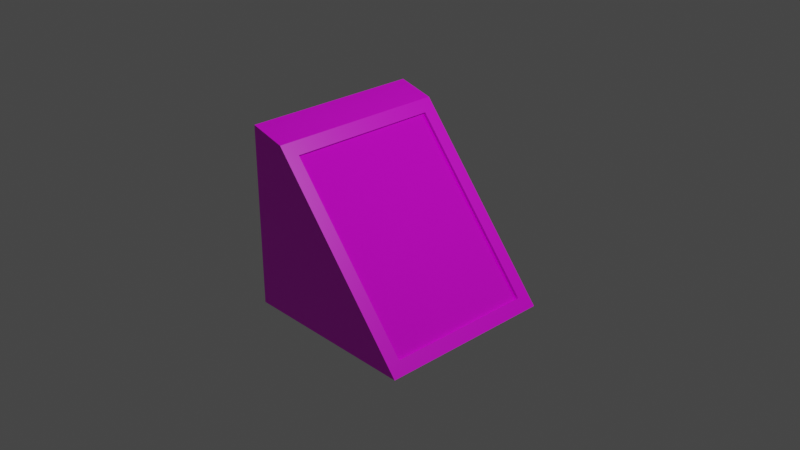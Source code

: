 # Source: console.blend  (saved by Blender 2.93.20; exported with 4.5.12 LTS)
import bpy
from mathutils import Matrix  # noqa: F401  (used for matrix-valued properties, if any)

bpy.ops.wm.read_factory_settings(use_empty=True)
scene = bpy.context.scene
scene.name = 'Scene'

# ---- collections
col_collection = bpy.data.collections.new('Collection'); scene.collection.children.link(col_collection)

# ---- images (referenced by path relative to the original .blend; pixels are not part of the script)
import os
ASSET_DIR = os.environ.get("B2B_ASSET_DIR", "")  # directory of the original .blend (textures are referenced by path, not embedded)
HERE = os.path.dirname(os.path.abspath(__file__))  # packed textures are extracted next to this script under _unpacked/

def load_image(name, relpath, width, height, colorspace="sRGB"):
    """Load a texture the original file referenced (path relative to the .blend, or extracted next to this script)."""
    p = next((c for c in (os.path.join(HERE, relpath), os.path.join(ASSET_DIR, relpath)) if relpath and os.path.exists(c)), "")
    if p:
        img = bpy.data.images.load(p, check_existing=True)
        img.name = name
    else:  # same state as the original file: an image datablock whose file is absent (Cycles renders it pink)
        img = bpy.data.images.new(name, width, height)
        img.source = "FILE"
        img.filepath = "//" + (relpath or name)
    img.colorspace_settings.name = colorspace
    return img
img_box_albedo = load_image('box_albedo', '', 1024, 1024, 'sRGB')
img_albedo = load_image('albedo', '', 1024, 1024, 'sRGB')

# ---- materials (node trees are filled in below, after node groups)
mat_box = bpy.data.materials.new('box')
mat_box.alpha_threshold = 0.0
mat_box.use_transparent_shadow = False
mat_box.line_color = (0.0, 0.0, 0.0, 1.0)
mat_screen = bpy.data.materials.new('screen')
mat_screen.use_transparent_shadow = False

# ---- material node trees
mat_box.use_nodes = True; mat_box.node_tree.nodes.clear()
_N = mat_box.node_tree.nodes; _L = mat_box.node_tree.links
n0 = _N.new('ShaderNodeOutputMaterial'); n0.name = 'Material Output'; n0.location = (300, 300)
n1 = _N.new('ShaderNodeBsdfPrincipled'); n1.name = 'Principled BSDF'; n1.location = (10, 300)
n1.distribution = 'GGX'
n1.subsurface_method = 'BURLEY'
n1.inputs[2].default_value = 0.4
n1.inputs[3].default_value = 1.45
n1.inputs[27].default_value = (0.0, 0.0, 0.0, 1.0)
n1.inputs[28].default_value = 1.0
n2 = _N.new('ShaderNodeTexImage'); n2.name = 'Image Texture'; n2.location = (-690, 275)
n2.image = img_box_albedo
_L.new(n1.outputs[0], n0.inputs[0])
_L.new(n2.outputs[0], n1.inputs[0])
n0.is_active_output = True
mat_screen.use_nodes = True; mat_screen.node_tree.nodes.clear()
_N = mat_screen.node_tree.nodes; _L = mat_screen.node_tree.links
n0 = _N.new('ShaderNodeBsdfPrincipled'); n0.name = 'Principled BSDF'; n0.location = (10, 300)
n0.distribution = 'GGX'
n0.subsurface_method = 'BURLEY'
n0.inputs[2].default_value = 0.0
n0.inputs[3].default_value = 1.45
n0.inputs[13].default_value = 1.0
n0.inputs[27].default_value = (0.0, 0.0, 0.0, 1.0)
n0.inputs[28].default_value = 1.0
n1 = _N.new('ShaderNodeOutputMaterial'); n1.name = 'Material Output'; n1.location = (300, 300)
n2 = _N.new('ShaderNodeTexImage'); n2.name = 'Image Texture'; n2.location = (-519, 211)
n2.image = img_albedo
_L.new(n0.outputs[0], n1.inputs[0])
_L.new(n2.outputs[0], n0.inputs[0])
n1.is_active_output = True

# ---- world
world_world = bpy.data.worlds.new('World'); scene.world = world_world
world_world.use_nodes = True; world_world.node_tree.nodes.clear()
_N = world_world.node_tree.nodes; _L = world_world.node_tree.links
n0 = _N.new('ShaderNodeOutputWorld'); n0.name = 'World Output'; n0.location = (300, 300)
n1 = _N.new('ShaderNodeBackground'); n1.name = 'Background'; n1.location = (10, 300)
n1.inputs[0].default_value = (0.05088, 0.05088, 0.05088, 1.0)
_L.new(n1.outputs[0], n0.inputs[0])
n0.is_active_output = True
world_world.color = (0.05088, 0.05088, 0.05088)
world_world.use_sun_shadow = False
world_world.sun_shadow_jitter_overblur = 0.0

# ---- cameras
cam_camera = bpy.data.cameras.new('Camera')
cam_camera.clip_end = 100.0
cam_camera.ortho_scale = 7.314

# ---- lights
light_light = bpy.data.lights.new('Light', 'POINT')
light_light.transmission_factor = 0.0
light_light.energy = 1000.0
light_light.shadow_soft_size = 0.1
light_light.shadow_maximum_resolution = 0.006
light_light.use_absolute_resolution = True

# ---- meshes
me_cube = bpy.data.meshes.new('Cube')
me_cube.from_pydata([(-0.5052, 0.8529, 0.7875), (0.9052, 0.8529, -0.8875), (-0.5052, -0.8529, 0.7875), (0.9052, -0.8529, -0.8875), (-1.0, 1.0, 1.0), (-1.0, 1.0, -1.0), (-1.0, -1.0, 1.0), (-1.0, -1.0, -1.0), (-0.6, 1.0, 0.9), (1.0, 1.0, -1.0), (-0.6, -1.0, 0.9), (1.0, -1.0, -1.0), (-0.5296, 0.8529, 0.7669), (0.8809, 0.8529, -0.908), (-0.5296, -0.8529, 0.7669), (0.8809, -0.8529, -0.908)], [], [(8, 4, 6, 10), (11, 10, 6, 7), (7, 6, 4, 5), (5, 9, 11, 7), (0, 2, 14, 12), (5, 4, 8, 9), (0, 1, 9, 8), (3, 2, 10, 11), (2, 0, 8, 10), (1, 3, 11, 9), (13, 12, 14, 15), (1, 0, 12, 13), (3, 1, 13, 15), (2, 3, 15, 14)])
me_cube.polygons.foreach_set('material_index', [0, 0, 0, 0, 0, 0, 0, 0, 0, 0, 1, 0, 0, 0])
_uv = me_cube.uv_layers.new(name='UVMap')
_uv.uv.foreach_set('vector', [0.3127, 0.6873, 0.3127, 0.7475, 0.02063, 0.7475, 0.02063, 0.6873, 0.354, 0.3127, 0.5876, 0.03524, 0.646, 0.02063, 0.646, 0.3127, 0.3127, 0.02063, 0.3127, 0.3127, 0.02063, 0.3127, 0.02063, 0.02063, 0.02063, 0.646, 0.02063, 0.354, 0.3127, 0.354, 0.3127, 0.646, 0.4003, 0.9364, 0.4003, 0.6873, 0.405, 0.6873, 0.405, 0.9364, 0.646, 0.646, 0.354, 0.646, 0.3686, 0.5876, 0.646, 0.354, 0.75, 0.7229, 0.75, 0.4031, 0.7715, 0.3817, 0.7715, 0.7444, 0.6873, 0.7229, 0.6873, 0.4031, 0.7088, 0.3817, 0.7088, 0.7444, 0.8755, 0.6522, 0.8755, 0.4031, 0.897, 0.3817, 0.897, 0.6737, 0.8128, 0.6522, 0.8128, 0.4031, 0.8343, 0.3817, 0.8343, 0.6737, 1.0, 0.0, 1.0, 1.0, 0.0, 1.0, -2.98e-08, 0.0, 0.9434, 0.3817, 0.9434, 0.6737, 0.9383, 0.6737, 0.9383, 0.3817, 0.4509, 0.6873, 0.4509, 0.9364, 0.4462, 0.9364, 0.4462, 0.6873, 0.3591, 0.6873, 0.3591, 0.9794, 0.354, 0.9794, 0.354, 0.6873])
me_cube.materials.append(mat_box)
me_cube.materials.append(mat_screen)
me_cube.use_remesh_preserve_volume = False
me_cube.use_remesh_preserve_attributes = False
me_cube.use_mirror_vertex_groups = False
me_cube.update()

# ---- objects
ob_cube = bpy.data.objects.new('Cube', me_cube)
ob_light = bpy.data.objects.new('Light', light_light)
ob_camera = bpy.data.objects.new('Camera', cam_camera)

# ---- transforms, parenting, visibility, modifiers, constraints
ob_cube.location = (0.0, 0.0, 0.0)
ob_cube.lock_rotations_4d = False
ob_cube.empty_display_type = 'ARROWS'
ob_cube.lineart.crease_threshold = 0.0
ob_light.location = (4.076, 1.005, 5.904)
ob_light.rotation_euler = (0.6503, 0.05522, 1.866)
ob_light.lock_rotations_4d = False
ob_light.empty_display_type = 'ARROWS'
ob_light.color = (0.0, 0.0, 0.0, 0.0)
ob_light.lineart.crease_threshold = 0.0
ob_camera.location = (7.359, -6.926, 4.958)
ob_camera.rotation_euler = (1.109, 0.0, 0.8149)
ob_camera.lock_rotations_4d = False
ob_camera.empty_display_type = 'ARROWS'
ob_camera.color = (0.0, 0.0, 0.0, 0.0)
ob_camera.display_type = 'WIRE'
ob_camera.lineart.crease_threshold = 0.0

# ---- collection membership
col_collection.objects.link(ob_cube)
col_collection.objects.link(ob_light)
col_collection.objects.link(ob_camera)

# ---- scene / render settings (as saved in the file)
scene.camera = ob_camera
scene.frame_start = 1; scene.frame_end = 250; scene.frame_set(1)
scene.render.engine = 'BLENDER_EEVEE_NEXT'
scene.cycles.use_denoising = False
scene.cycles.samples = 128
scene.cycles.sampling_pattern = 'TABULATED_SOBOL'
scene.cycles.use_adaptive_sampling = False
scene.cycles.use_light_tree = False
scene.view_settings.view_transform = 'Filmic'
bpy.context.view_layer.update()
